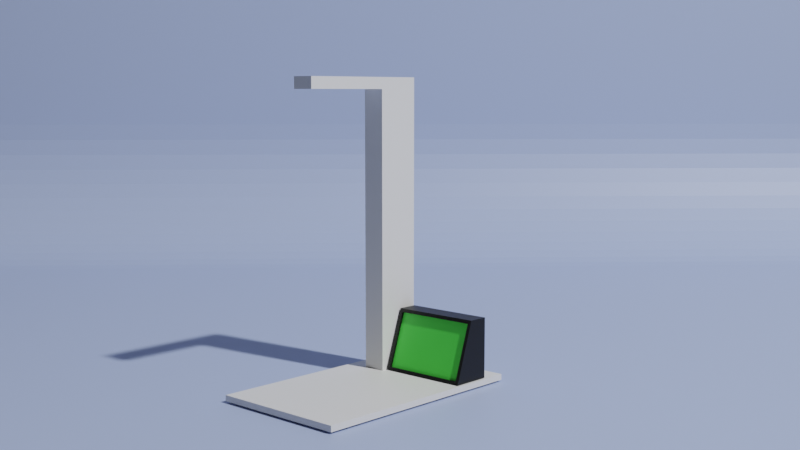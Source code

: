 # Source: pull-test-concept1.blend  (saved by Blender 3.5.10; exported with 4.5.12 LTS)
import bpy
from mathutils import Matrix  # noqa: F401  (used for matrix-valued properties, if any)

bpy.ops.wm.read_factory_settings(use_empty=True)
scene = bpy.context.scene
scene.name = 'Scene'

# ---- collections
col_collection = bpy.data.collections.new('Collection'); scene.collection.children.link(col_collection)

# ---- materials (node trees are filled in below, after node groups)
mat_material = bpy.data.materials.new('Material')
mat_material.alpha_threshold = 0.0
mat_material.use_transparent_shadow = False
mat_material.roughness = 0.5
mat_material.line_color = (0.0, 0.0, 0.0, 1.0)
mat_material_001 = bpy.data.materials.new('Material.001')
mat_material_001.use_transparent_shadow = False
mat_material_002 = bpy.data.materials.new('Material.002')
mat_material_002.use_transparent_shadow = False
mat_material_003 = bpy.data.materials.new('Material.003')
mat_material_003.use_transparent_shadow = False

# ---- material node trees
mat_material.use_nodes = True; mat_material.node_tree.nodes.clear()
_N = mat_material.node_tree.nodes; _L = mat_material.node_tree.links
n0 = _N.new('ShaderNodeOutputMaterial'); n0.name = 'Material Output'; n0.location = (300, 300)
n1 = _N.new('ShaderNodeBsdfPrincipled'); n1.name = 'Principled BSDF'; n1.location = (10, 300)
n1.distribution = 'GGX'
n1.subsurface_method = 'RANDOM_WALK_SKIN'
n1.inputs[3].default_value = 1.45
n1.inputs[27].default_value = (0.0, 0.0, 0.0, 1.0)
n1.inputs[28].default_value = 1.0
_L.new(n1.outputs[0], n0.inputs[0])
n0.is_active_output = True
mat_material_001.use_nodes = True; mat_material_001.node_tree.nodes.clear()
_N = mat_material_001.node_tree.nodes; _L = mat_material_001.node_tree.links
n0 = _N.new('ShaderNodeBsdfPrincipled'); n0.name = 'Principled BSDF'; n0.location = (10, 300)
n0.distribution = 'GGX'
n0.subsurface_method = 'RANDOM_WALK_SKIN'
n0.inputs[0].default_value = (0.002579, 0.002579, 0.002579, 1.0)
n0.inputs[3].default_value = 1.45
n0.inputs[27].default_value = (0.0, 0.0, 0.0, 1.0)
n0.inputs[28].default_value = 1.0
n1 = _N.new('ShaderNodeOutputMaterial'); n1.name = 'Material Output'; n1.location = (300, 300)
_L.new(n0.outputs[0], n1.inputs[0])
n1.is_active_output = True
mat_material_002.use_nodes = True; mat_material_002.node_tree.nodes.clear()
_N = mat_material_002.node_tree.nodes; _L = mat_material_002.node_tree.links
n0 = _N.new('ShaderNodeBsdfPrincipled'); n0.name = 'Principled BSDF'; n0.location = (10, 300)
n0.distribution = 'GGX'
n0.subsurface_method = 'RANDOM_WALK_SKIN'
n0.inputs[0].default_value = (0.08919, 0.8, 0.07643, 1.0)
n0.inputs[3].default_value = 1.45
n0.inputs[27].default_value = (0.0, 0.0, 0.0, 1.0)
n0.inputs[28].default_value = 1.0
n1 = _N.new('ShaderNodeOutputMaterial'); n1.name = 'Material Output'; n1.location = (300, 300)
_L.new(n0.outputs[0], n1.inputs[0])
n1.is_active_output = True
mat_material_003.use_nodes = True; mat_material_003.node_tree.nodes.clear()
_N = mat_material_003.node_tree.nodes; _L = mat_material_003.node_tree.links
n0 = _N.new('ShaderNodeBsdfPrincipled'); n0.name = 'Principled BSDF'; n0.location = (10, 300)
n0.distribution = 'GGX'
n0.subsurface_method = 'RANDOM_WALK_SKIN'
n0.inputs[0].default_value = (0.4138, 0.5091, 0.8, 1.0)
n0.inputs[3].default_value = 1.45
n0.inputs[27].default_value = (0.0, 0.0, 0.0, 1.0)
n0.inputs[28].default_value = 1.0
n1 = _N.new('ShaderNodeOutputMaterial'); n1.name = 'Material Output'; n1.location = (300, 300)
_L.new(n0.outputs[0], n1.inputs[0])
n1.is_active_output = True

# ---- world
world_world = bpy.data.worlds.new('World'); scene.world = world_world
world_world.use_nodes = True; world_world.node_tree.nodes.clear()
_N = world_world.node_tree.nodes; _L = world_world.node_tree.links
n0 = _N.new('ShaderNodeOutputWorld'); n0.name = 'World Output'; n0.location = (300, 300)
n1 = _N.new('ShaderNodeBackground'); n1.name = 'Background'; n1.location = (10, 300)
n1.inputs[0].default_value = (0.05088, 0.05088, 0.05088, 1.0)
_L.new(n1.outputs[0], n0.inputs[0])
n0.is_active_output = True
world_world.color = (0.05088, 0.05088, 0.05088)
world_world.use_sun_shadow = False
world_world.sun_shadow_jitter_overblur = 0.0

# ---- cameras
cam_camera = bpy.data.cameras.new('Camera')
cam_camera.clip_end = 100.0
cam_camera.ortho_scale = 7.314

# ---- lights
light_light = bpy.data.lights.new('Light', 'POINT')
light_light.transmission_factor = 0.0
light_light.energy = 1000.0
light_light.shadow_soft_size = 0.1
light_light.shadow_maximum_resolution = 0.006
light_light.use_absolute_resolution = True

# ---- meshes
me_cube = bpy.data.meshes.new('Cube')
me_cube.from_pydata([(0.0762, 0.2286, 0.00635), (0.0762, 0.2286, 0.0), (0.0762, -0.0254, 0.00635), (0.0762, -0.0254, 0.0), (-0.0762, 0.2286, 0.00635), (-0.0762, 0.2286, 0.0), (-0.0762, -0.0254, 0.00635), (-0.0762, -0.0254, 0.0)], [], [(0, 4, 6, 2), (3, 2, 6, 7), (7, 6, 4, 5), (5, 1, 3, 7), (1, 0, 2, 3), (5, 4, 0, 1)])
_uv = me_cube.uv_layers.new(name='UVMap')
_uv.uv.foreach_set('vector', [0.625, 0.5, 0.875, 0.5, 0.875, 0.75, 0.625, 0.75, 0.375, 0.75, 0.625, 0.75, 0.625, 1.0, 0.375, 1.0, 0.375, 0.0, 0.625, 0.0, 0.625, 0.25, 0.375, 0.25, 0.125, 0.5, 0.375, 0.5, 0.375, 0.75, 0.125, 0.75, 0.375, 0.5, 0.625, 0.5, 0.625, 0.75, 0.375, 0.75, 0.375, 0.25, 0.625, 0.25, 0.625, 0.5, 0.375, 0.5])
me_cube.materials.append(mat_material)
me_cube.use_mirror_vertex_groups = False
me_cube.update()
me_cube_001 = bpy.data.meshes.new('Cube.001')
me_cube_001.from_pydata([(0.0127, 0.0, 0.0), (-0.0127, 0.0, 0.3048), (0.0127, 0.0508, 0.0), (-0.0127, 0.0508, 0.3048), (-0.0127, 0.0508, 0.0), (0.0127, 0.0, 0.3048), (-0.0127, 0.0, 0.0), (0.0127, 0.0508, 0.3048)], [], [(1, 5, 0, 6), (5, 7, 2, 0), (2, 4, 6, 0), (3, 1, 6, 4), (7, 3, 4, 2), (7, 5, 1, 3)])
_uv = me_cube_001.uv_layers.new(name='UVMap')
_uv.uv.foreach_set('vector', [0.875, 0.75, 0.625, 0.75, 0.625, 0.75, 0.875, 0.75, 0.625, 0.75, 0.625, 0.5, 0.625, 0.5, 0.625, 0.75, 0.625, 0.5, 0.875, 0.5, 0.875, 0.75, 0.625, 0.75, 0.875, 0.5, 0.875, 0.75, 0.875, 0.75, 0.875, 0.5, 0.625, 0.5, 0.875, 0.5, 0.875, 0.5, 0.625, 0.5, 0.625, 0.5, 0.625, 0.75, 0.875, 0.75, 0.875, 0.5])
me_cube_001.update()
me_cube_002 = bpy.data.meshes.new('Cube.002')
me_cube_002.from_pydata([(0.0127, 5.551e-10, -0.00635), (-0.0127, -0.1524, -0.00635), (0.0127, -5.551e-10, 0.00635), (-0.0127, -0.1524, 0.00635), (-0.0127, -5.551e-10, 0.00635), (0.0127, -0.1524, -0.00635), (-0.0127, 5.551e-10, -0.00635), (0.0127, -0.1524, 0.00635)], [], [(1, 5, 0, 6), (5, 7, 2, 0), (2, 4, 6, 0), (3, 1, 6, 4), (7, 3, 4, 2), (7, 5, 1, 3)])
_uv = me_cube_002.uv_layers.new(name='UVMap')
_uv.uv.foreach_set('vector', [0.875, 0.75, 0.625, 0.75, 0.625, 0.75, 0.875, 0.75, 0.625, 0.75, 0.625, 0.5, 0.625, 0.5, 0.625, 0.75, 0.625, 0.5, 0.875, 0.5, 0.875, 0.75, 0.625, 0.75, 0.875, 0.5, 0.875, 0.75, 0.875, 0.75, 0.875, 0.5, 0.625, 0.5, 0.875, 0.5, 0.875, 0.5, 0.625, 0.5, 0.625, 0.5, 0.625, 0.75, 0.875, 0.75, 0.875, 0.5])
me_cube_002.update()
me_cube_003 = bpy.data.meshes.new('Cube.003')
me_cube_003.from_pydata([(-0.05, -0.00843, 0.0), (-0.05, -0.00843, 0.065), (-0.04621, 0.03491, 0.003592), (-0.04621, 0.01557, 0.06141), (0.05, -0.00843, 0.0), (0.05, -0.00843, 0.065), (0.04621, 0.03491, 0.003592), (0.04621, 0.01557, 0.06141), (-0.05, 0.01437, 0.065), (-0.05, 0.03611, 0.0), (0.05, 0.03611, 0.0), (0.05, 0.01437, 0.065), (-0.04621, 0.013, 0.06055), (-0.04621, 0.03234, 0.002732), (0.04621, 0.03234, 0.002732), (0.04621, 0.013, 0.06055)], [], [(0, 1, 8, 9), (7, 6, 14, 15), (10, 11, 5, 4), (4, 5, 1, 0), (9, 10, 4, 0), (11, 8, 1, 5), (3, 2, 9, 8), (2, 6, 10, 9), (7, 3, 8, 11), (6, 7, 11, 10), (13, 12, 15, 14), (6, 2, 13, 14), (3, 7, 15, 12), (2, 3, 12, 13)])
me_cube_003.polygons.foreach_set('material_index', [0, 0, 0, 0, 0, 0, 0, 0, 0, 0, 1, 0, 0, 0])
_uv = me_cube_003.uv_layers.new(name='UVMap')
_uv.uv.foreach_set('vector', [0.375, 0.0, 0.625, 0.0, 0.625, 0.25, 0.375, 0.25, 0.6112, 0.4905, 0.3888, 0.4905, 0.3888, 0.4905, 0.6112, 0.4905, 0.375, 0.5, 0.625, 0.5, 0.625, 0.75, 0.375, 0.75, 0.375, 0.75, 0.625, 0.75, 0.625, 1.0, 0.375, 1.0, 0.125, 0.5, 0.375, 0.5, 0.375, 0.75, 0.125, 0.75, 0.625, 0.5, 0.875, 0.5, 0.875, 0.75, 0.625, 0.75, 0.6112, 0.2595, 0.3888, 0.2595, 0.375, 0.25, 0.625, 0.25, 0.3888, 0.2595, 0.3888, 0.4905, 0.375, 0.5, 0.375, 0.25, 0.6112, 0.4905, 0.6112, 0.2595, 0.625, 0.25, 0.625, 0.5, 0.3888, 0.4905, 0.6112, 0.4905, 0.625, 0.5, 0.375, 0.5, 0.3888, 0.2595, 0.6112, 0.2595, 0.6112, 0.4905, 0.3888, 0.4905, 0.3888, 0.4905, 0.3888, 0.2595, 0.3888, 0.2595, 0.3888, 0.4905, 0.6112, 0.2595, 0.6112, 0.4905, 0.6112, 0.4905, 0.6112, 0.2595, 0.3888, 0.2595, 0.6112, 0.2595, 0.6112, 0.2595, 0.3888, 0.2595])
me_cube_003.materials.append(mat_material_001)
me_cube_003.materials.append(mat_material_002)
me_cube_003.update()
me_cube_004 = bpy.data.meshes.new('Cube.004')
me_cube_004.from_pydata([(-1.0, -1.0, -1.0), (-1.0, 1.0, 1.0), (1.0, -1.0, -1.0), (1.0, 1.0, 1.0), (-1.0, 1.0, -0.754), (-1.0, 0.754, -1.0), (-1.0, 0.9982, -0.7837), (-1.0, 0.9929, -0.8129), (-1.0, 0.984, -0.8412), (-1.0, 0.9718, -0.8683), (-1.0, 0.9565, -0.8938), (-1.0, 0.9381, -0.9171), (-1.0, 0.9171, -0.9381), (-1.0, 0.8938, -0.9565), (-1.0, 0.8683, -0.9718), (-1.0, 0.8412, -0.984), (-1.0, 0.8129, -0.9929), (-1.0, 0.7837, -0.9982), (1.0, 0.754, -1.0), (1.0, 1.0, -0.754), (1.0, 0.7837, -0.9982), (1.0, 0.8129, -0.9929), (1.0, 0.8412, -0.984), (1.0, 0.8683, -0.9718), (1.0, 0.8938, -0.9565), (1.0, 0.9171, -0.9381), (1.0, 0.9381, -0.9171), (1.0, 0.9565, -0.8938), (1.0, 0.9718, -0.8683), (1.0, 0.984, -0.8412), (1.0, 0.9929, -0.8129), (1.0, 0.9982, -0.7837)], [], [(4, 1, 3, 19), (18, 5, 17, 20), (20, 17, 16, 21), (21, 16, 15, 22), (22, 15, 14, 23), (23, 14, 13, 24), (24, 13, 12, 25), (25, 12, 11, 26), (26, 11, 10, 27), (27, 10, 9, 28), (28, 9, 8, 29), (29, 8, 7, 30), (30, 7, 6, 31), (31, 6, 4, 19), (5, 18, 2, 0)])
_uv = me_cube_004.uv_layers.new(name='UVMap')
_uv.uv.foreach_set('vector', [0.4057, 0.25, 0.625, 0.25, 0.625, 0.5, 0.4057, 0.5, 0.375, 0.5307, 0.125, 0.5307, 0.125, 0.527, 0.375, 0.527, 0.375, 0.527, 0.125, 0.527, 0.125, 0.5234, 0.375, 0.5234, 0.375, 0.5234, 0.125, 0.5234, 0.125, 0.5198, 0.375, 0.5198, 0.375, 0.5198, 0.125, 0.5198, 0.125, 0.5165, 0.375, 0.5165, 0.375, 0.5165, 0.125, 0.5165, 0.125, 0.5133, 0.375, 0.5133, 0.375, 0.5133, 0.125, 0.5133, 0.125, 0.5, 0.375, 0.5, 0.375, 0.5, 0.375, 0.25, 0.3854, 0.25, 0.3854, 0.5, 0.3854, 0.5, 0.3854, 0.25, 0.3883, 0.25, 0.3883, 0.5, 0.3883, 0.5, 0.3883, 0.25, 0.3915, 0.25, 0.3915, 0.5, 0.3915, 0.5, 0.3915, 0.25, 0.3948, 0.25, 0.3948, 0.5, 0.3948, 0.5, 0.3948, 0.25, 0.3984, 0.25, 0.3984, 0.5, 0.3984, 0.5, 0.3984, 0.25, 0.402, 0.25, 0.402, 0.5, 0.402, 0.5, 0.402, 0.25, 0.4057, 0.25, 0.4057, 0.5, 0.125, 0.5307, 0.375, 0.5307, 0.375, 0.75, 0.125, 0.75])
me_cube_004.materials.append(mat_material_003)
me_cube_004.update()

# ---- objects
ob_cube = bpy.data.objects.new('Cube', me_cube)
ob_light = bpy.data.objects.new('Light', light_light)
ob_camera = bpy.data.objects.new('Camera', cam_camera)
ob_cube_001 = bpy.data.objects.new('Cube.001', me_cube_001)
ob_cube_002 = bpy.data.objects.new('Cube.002', me_cube_002)
ob_cube_003 = bpy.data.objects.new('Cube.003', me_cube_003)
ob_cube_004 = bpy.data.objects.new('Cube.004', me_cube_004)

# ---- transforms, parenting, visibility, modifiers, constraints
ob_cube.location = (0.0, 0.0, 0.0)
ob_cube.rotation_euler = (0.0, 0.0, 3.142)
ob_cube.lock_rotations_4d = False
ob_cube.empty_display_type = 'ARROWS'
ob_cube.lineart.crease_threshold = 0.0
ob_light.location = (3.271, 0.3994, 4.101)
ob_light.rotation_euler = (0.6503, 0.05522, 1.866)
ob_light.lock_rotations_4d = False
ob_light.empty_display_type = 'ARROWS'
ob_light.color = (0.0, 0.0, 0.0, 0.0)
ob_light.lineart.crease_threshold = 0.0
ob_camera.location = (0.7888, -0.9083, 0.3088)
ob_camera.rotation_euler = (1.451, 4.487e-07, 0.7451)
ob_camera.lock_rotations_4d = False
ob_camera.empty_display_type = 'ARROWS'
ob_camera.color = (0.0, 0.0, 0.0, 0.0)
ob_camera.display_type = 'WIRE'
ob_camera.lineart.crease_threshold = 0.0
ob_cube_001.location = (-0.04083, 0.0, 0.00635)
ob_cube_001.rotation_euler = (0.0, 0.0, 3.142)
ob_cube_002.location = (-0.04083, 0.0, 0.3175)
ob_cube_003.location = (0.02364, -0.009312, 0.006909)
ob_cube_003.rotation_euler = (0.0, 0.0, 3.142)
ob_cube_004.location = (0.0, 0.0, 0.9981)
ob_cube_004.rotation_euler = (0.0, -0.0, 0.7854)

# ---- collection membership
col_collection.objects.link(ob_cube)
col_collection.objects.link(ob_light)
col_collection.objects.link(ob_camera)
col_collection.objects.link(ob_cube_001)
col_collection.objects.link(ob_cube_002)
col_collection.objects.link(ob_cube_003)
col_collection.objects.link(ob_cube_004)

# ---- scene / render settings (as saved in the file)
scene.camera = ob_camera
scene.frame_start = 1; scene.frame_end = 250; scene.frame_set(1)
scene.render.engine = 'BLENDER_EEVEE_NEXT'
scene.cycles.sampling_pattern = 'TABULATED_SOBOL'
scene.view_settings.view_transform = 'Filmic'
bpy.context.view_layer.update()
